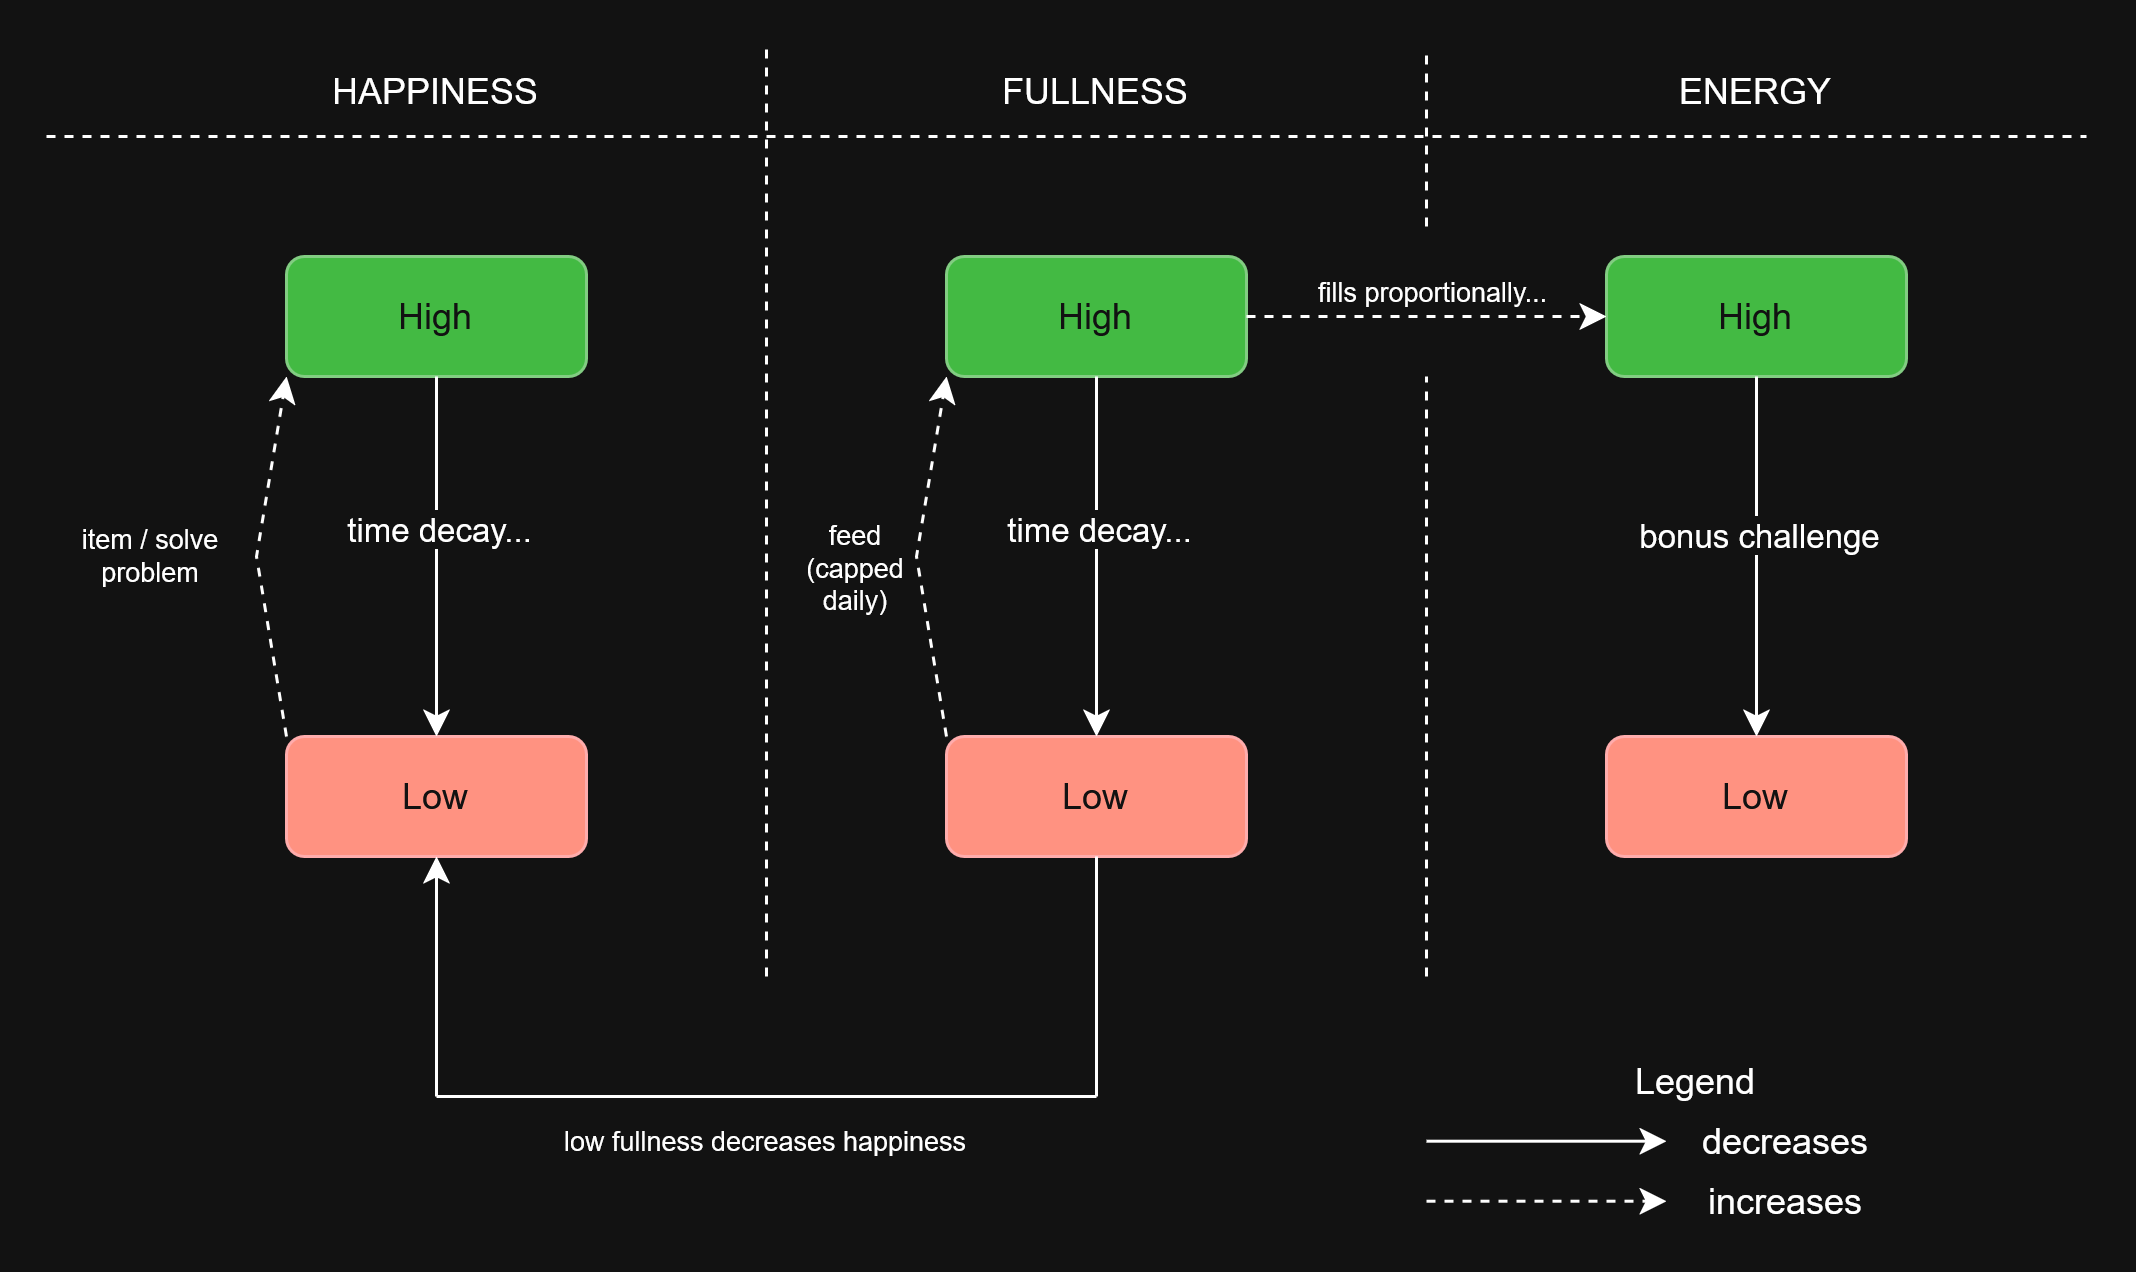

The diagram above was exported from draw.io. Its source (the exported page's mxGraphModel, read from the mxfile embedded in the PNG):
<mxGraphModel dx="1030" dy="534" grid="1" gridSize="10" guides="1" tooltips="1" connect="1" arrows="1" fold="1" page="1" pageScale="1" pageWidth="850" pageHeight="1100" math="0" shadow="0">
  <root>
    <mxCell id="0" />
    <mxCell id="1" parent="0" />
    <mxCell id="ZQBORQgEOyG-4WrtdH4_-21" parent="1" style="text;html=1;whiteSpace=wrap;strokeColor=none;fillColor=none;align=center;verticalAlign=middle;rounded=0;" value="HAPPINESS" vertex="1">
      <mxGeometry height="30" width="60" x="180" y="90" as="geometry" />
    </mxCell>
    <mxCell id="ZQBORQgEOyG-4WrtdH4_-22" parent="1" style="text;html=1;whiteSpace=wrap;strokeColor=none;fillColor=none;align=center;verticalAlign=middle;rounded=0;" value="FULLNESS" vertex="1">
      <mxGeometry height="30" width="60" x="400" y="90" as="geometry" />
    </mxCell>
    <mxCell id="ZQBORQgEOyG-4WrtdH4_-23" parent="1" style="text;html=1;whiteSpace=wrap;strokeColor=none;fillColor=none;align=center;verticalAlign=middle;rounded=0;" value="&lt;div&gt;ENERGY&lt;/div&gt;" vertex="1">
      <mxGeometry height="30" width="60" x="620" y="90" as="geometry" />
    </mxCell>
    <mxCell id="ZQBORQgEOyG-4WrtdH4_-24" edge="1" parent="1" style="endArrow=none;dashed=1;html=1;rounded=0;" value="">
      <mxGeometry height="50" relative="1" width="50" as="geometry">
        <mxPoint x="80" y="120" as="sourcePoint" />
        <mxPoint x="760" y="120" as="targetPoint" />
      </mxGeometry>
    </mxCell>
    <mxCell id="ZQBORQgEOyG-4WrtdH4_-25" edge="1" parent="1" style="endArrow=none;dashed=1;html=1;rounded=0;" value="">
      <mxGeometry height="50" relative="1" width="50" as="geometry">
        <mxPoint x="320" y="400" as="sourcePoint" />
        <mxPoint x="320" y="90" as="targetPoint" />
      </mxGeometry>
    </mxCell>
    <mxCell id="ZQBORQgEOyG-4WrtdH4_-26" edge="1" parent="1" style="endArrow=none;dashed=1;html=1;rounded=0;" value="">
      <mxGeometry height="50" relative="1" width="50" as="geometry">
        <mxPoint x="540" y="150" as="sourcePoint" />
        <mxPoint x="540" y="90" as="targetPoint" />
      </mxGeometry>
    </mxCell>
    <mxCell id="ZQBORQgEOyG-4WrtdH4_-27" parent="1" style="rounded=1;whiteSpace=wrap;html=1;fillColor=#008a00;fontColor=#ffffff;strokeColor=#005700;" value="High" vertex="1">
      <mxGeometry height="40" width="100" x="160" y="160" as="geometry" />
    </mxCell>
    <mxCell id="ZQBORQgEOyG-4WrtdH4_-28" parent="1" style="rounded=1;whiteSpace=wrap;html=1;fillColor=#e51400;strokeColor=#B20000;fontColor=#ffffff;" value="Low" vertex="1">
      <mxGeometry height="40" width="100" x="160" y="320" as="geometry" />
    </mxCell>
    <mxCell id="ZQBORQgEOyG-4WrtdH4_-29" parent="1" style="rounded=1;whiteSpace=wrap;html=1;fillColor=#e51400;strokeColor=#B20000;fontColor=#ffffff;" value="Low" vertex="1">
      <mxGeometry height="40" width="100" x="380" y="320" as="geometry" />
    </mxCell>
    <mxCell id="ZQBORQgEOyG-4WrtdH4_-30" parent="1" style="rounded=1;whiteSpace=wrap;html=1;fillColor=#008a00;fontColor=#ffffff;strokeColor=#005700;" value="High" vertex="1">
      <mxGeometry height="40" width="100" x="380" y="160" as="geometry" />
    </mxCell>
    <mxCell id="ZQBORQgEOyG-4WrtdH4_-31" parent="1" style="rounded=1;whiteSpace=wrap;html=1;fillColor=#e51400;strokeColor=#B20000;fontColor=#ffffff;" value="Low" vertex="1">
      <mxGeometry height="40" width="100" x="600" y="320" as="geometry" />
    </mxCell>
    <mxCell id="ZQBORQgEOyG-4WrtdH4_-32" parent="1" style="rounded=1;whiteSpace=wrap;html=1;fillColor=#008a00;fontColor=#ffffff;strokeColor=#005700;" value="High" vertex="1">
      <mxGeometry height="40" width="100" x="600" y="160" as="geometry" />
    </mxCell>
    <mxCell id="ZQBORQgEOyG-4WrtdH4_-33" edge="1" parent="1" source="ZQBORQgEOyG-4WrtdH4_-27" style="endArrow=classic;html=1;rounded=0;exitX=0.5;exitY=1;exitDx=0;exitDy=0;entryX=0.5;entryY=0;entryDx=0;entryDy=0;" target="ZQBORQgEOyG-4WrtdH4_-28" value="">
      <mxGeometry height="50" relative="1" width="50" as="geometry">
        <mxPoint x="400" y="320" as="sourcePoint" />
        <mxPoint x="450" y="270" as="targetPoint" />
      </mxGeometry>
    </mxCell>
    <mxCell id="ZQBORQgEOyG-4WrtdH4_-38" connectable="0" parent="ZQBORQgEOyG-4WrtdH4_-33" style="edgeLabel;html=1;align=center;verticalAlign=middle;resizable=0;points=[];" value="time decay..." vertex="1">
      <mxGeometry relative="1" x="-0.208" y="1" as="geometry">
        <mxPoint x="-1" y="2" as="offset" />
      </mxGeometry>
    </mxCell>
    <mxCell id="ZQBORQgEOyG-4WrtdH4_-34" edge="1" parent="1" source="ZQBORQgEOyG-4WrtdH4_-30" style="endArrow=classic;html=1;rounded=0;exitX=0.5;exitY=1;exitDx=0;exitDy=0;entryX=0.5;entryY=0;entryDx=0;entryDy=0;" target="ZQBORQgEOyG-4WrtdH4_-29" value="">
      <mxGeometry height="50" relative="1" width="50" as="geometry">
        <mxPoint x="220" y="210" as="sourcePoint" />
        <mxPoint x="220" y="330" as="targetPoint" />
      </mxGeometry>
    </mxCell>
    <mxCell id="ZQBORQgEOyG-4WrtdH4_-36" connectable="0" parent="ZQBORQgEOyG-4WrtdH4_-34" style="edgeLabel;html=1;align=center;verticalAlign=middle;resizable=0;points=[];" value="time decay..." vertex="1">
      <mxGeometry relative="1" x="-0.1276" as="geometry">
        <mxPoint y="-2" as="offset" />
      </mxGeometry>
    </mxCell>
    <mxCell id="ZQBORQgEOyG-4WrtdH4_-35" edge="1" parent="1" source="ZQBORQgEOyG-4WrtdH4_-32" style="endArrow=classic;html=1;rounded=0;exitX=0.5;exitY=1;exitDx=0;exitDy=0;entryX=0.5;entryY=0;entryDx=0;entryDy=0;" target="ZQBORQgEOyG-4WrtdH4_-31" value="">
      <mxGeometry height="50" relative="1" width="50" as="geometry">
        <mxPoint x="455" y="210" as="sourcePoint" />
        <mxPoint x="455" y="330" as="targetPoint" />
      </mxGeometry>
    </mxCell>
    <mxCell id="ZQBORQgEOyG-4WrtdH4_-37" connectable="0" parent="ZQBORQgEOyG-4WrtdH4_-35" style="edgeLabel;html=1;align=center;verticalAlign=middle;resizable=0;points=[];" value="bonus challenge" vertex="1">
      <mxGeometry relative="1" x="-0.1276" y="-1" as="geometry">
        <mxPoint x="1" as="offset" />
      </mxGeometry>
    </mxCell>
    <mxCell id="ZQBORQgEOyG-4WrtdH4_-42" parent="1" style="text;html=1;whiteSpace=wrap;strokeColor=none;fillColor=none;align=center;verticalAlign=middle;rounded=0;fontSize=9;rotation=0;" value="feed (capped daily)" vertex="1">
      <mxGeometry height="30" width="50" x="325" y="249" as="geometry" />
    </mxCell>
    <mxCell id="ZQBORQgEOyG-4WrtdH4_-44" parent="1" style="text;html=1;whiteSpace=wrap;strokeColor=none;fillColor=none;align=center;verticalAlign=middle;rounded=0;fontSize=9;rotation=0;" value="item / solve problem" vertex="1">
      <mxGeometry height="30" width="70" x="80" y="245" as="geometry" />
    </mxCell>
    <mxCell id="ZQBORQgEOyG-4WrtdH4_-46" parent="1" style="text;html=1;whiteSpace=wrap;strokeColor=none;fillColor=none;align=center;verticalAlign=middle;rounded=0;fontSize=9;" value="fills proportionally..." vertex="1">
      <mxGeometry height="30" width="85" x="500" y="157" as="geometry" />
    </mxCell>
    <mxCell id="ZQBORQgEOyG-4WrtdH4_-49" edge="1" parent="1" source="ZQBORQgEOyG-4WrtdH4_-29" style="endArrow=none;html=1;rounded=0;exitX=0.5;exitY=1;exitDx=0;exitDy=0;fontColor=light-dark(default, #ff0000);" value="">
      <mxGeometry height="50" relative="1" width="50" as="geometry">
        <mxPoint x="400" y="290" as="sourcePoint" />
        <mxPoint x="430" y="440" as="targetPoint" />
      </mxGeometry>
    </mxCell>
    <mxCell id="ZQBORQgEOyG-4WrtdH4_-50" edge="1" parent="1" style="endArrow=none;html=1;rounded=0;" value="">
      <mxGeometry height="50" relative="1" width="50" as="geometry">
        <mxPoint x="210" y="440" as="sourcePoint" />
        <mxPoint x="430" y="440" as="targetPoint" />
      </mxGeometry>
    </mxCell>
    <mxCell id="ZQBORQgEOyG-4WrtdH4_-52" edge="1" parent="1" style="endArrow=classic;html=1;rounded=0;entryX=0.5;entryY=1;entryDx=0;entryDy=0;" target="ZQBORQgEOyG-4WrtdH4_-28" value="">
      <mxGeometry height="50" relative="1" width="50" as="geometry">
        <mxPoint x="210" y="440" as="sourcePoint" />
        <mxPoint x="450" y="240" as="targetPoint" />
      </mxGeometry>
    </mxCell>
    <mxCell id="ZQBORQgEOyG-4WrtdH4_-53" parent="1" style="text;html=1;whiteSpace=wrap;strokeColor=none;fillColor=none;align=center;verticalAlign=middle;rounded=0;fontSize=9;" value="low fullness decreases happiness" vertex="1">
      <mxGeometry height="30" width="140" x="250" y="440" as="geometry" />
    </mxCell>
    <mxCell id="ZQBORQgEOyG-4WrtdH4_-62" edge="1" parent="1" source="ZQBORQgEOyG-4WrtdH4_-29" style="endArrow=classic;html=1;rounded=0;entryX=0;entryY=1;entryDx=0;entryDy=0;exitX=0;exitY=0;exitDx=0;exitDy=0;dashed=1;" target="ZQBORQgEOyG-4WrtdH4_-30" value="">
      <mxGeometry height="50" relative="1" width="50" as="geometry">
        <Array as="points">
          <mxPoint x="370" y="260" />
        </Array>
        <mxPoint x="430" y="360" as="sourcePoint" />
        <mxPoint x="480" y="310" as="targetPoint" />
      </mxGeometry>
    </mxCell>
    <mxCell id="ZQBORQgEOyG-4WrtdH4_-63" edge="1" parent="1" source="ZQBORQgEOyG-4WrtdH4_-28" style="endArrow=classic;html=1;rounded=0;entryX=0;entryY=1;entryDx=0;entryDy=0;exitX=0;exitY=0;exitDx=0;exitDy=0;dashed=1;" target="ZQBORQgEOyG-4WrtdH4_-27" value="">
      <mxGeometry height="50" relative="1" width="50" as="geometry">
        <Array as="points">
          <mxPoint x="150" y="260" />
        </Array>
        <mxPoint x="390" y="330" as="sourcePoint" />
        <mxPoint x="390" y="210" as="targetPoint" />
      </mxGeometry>
    </mxCell>
    <mxCell id="ZQBORQgEOyG-4WrtdH4_-64" edge="1" parent="1" source="ZQBORQgEOyG-4WrtdH4_-30" style="endArrow=classic;html=1;rounded=0;entryX=0;entryY=0.5;entryDx=0;entryDy=0;exitX=1;exitY=0.5;exitDx=0;exitDy=0;dashed=1;" target="ZQBORQgEOyG-4WrtdH4_-32" value="">
      <mxGeometry height="50" relative="1" width="50" as="geometry">
        <Array as="points" />
        <mxPoint x="390" y="330" as="sourcePoint" />
        <mxPoint x="390" y="210" as="targetPoint" />
      </mxGeometry>
    </mxCell>
    <mxCell id="ZQBORQgEOyG-4WrtdH4_-65" edge="1" parent="1" style="endArrow=classic;html=1;rounded=0;" value="">
      <mxGeometry height="50" relative="1" width="50" as="geometry">
        <mxPoint x="540" y="454.9" as="sourcePoint" />
        <mxPoint x="620" y="454.9" as="targetPoint" />
      </mxGeometry>
    </mxCell>
    <mxCell id="ZQBORQgEOyG-4WrtdH4_-66" edge="1" parent="1" style="endArrow=classic;html=1;rounded=0;dashed=1;" value="">
      <mxGeometry height="50" relative="1" width="50" as="geometry">
        <mxPoint x="540" y="474.9" as="sourcePoint" />
        <mxPoint x="620" y="474.9" as="targetPoint" />
      </mxGeometry>
    </mxCell>
    <mxCell id="ZQBORQgEOyG-4WrtdH4_-67" parent="1" style="text;html=1;whiteSpace=wrap;strokeColor=none;fillColor=none;align=center;verticalAlign=middle;rounded=0;" value="increases" vertex="1">
      <mxGeometry height="10" width="120" x="600" y="470" as="geometry" />
    </mxCell>
    <mxCell id="ZQBORQgEOyG-4WrtdH4_-68" parent="1" style="text;html=1;whiteSpace=wrap;strokeColor=none;fillColor=none;align=center;verticalAlign=middle;rounded=0;" value="decreases" vertex="1">
      <mxGeometry height="10" width="120" x="600" y="450" as="geometry" />
    </mxCell>
    <mxCell id="ZQBORQgEOyG-4WrtdH4_-69" edge="1" parent="1" style="endArrow=none;dashed=1;html=1;rounded=0;" value="">
      <mxGeometry height="50" relative="1" width="50" as="geometry">
        <mxPoint x="540" y="400" as="sourcePoint" />
        <mxPoint x="540" y="200" as="targetPoint" />
      </mxGeometry>
    </mxCell>
    <mxCell id="ZQBORQgEOyG-4WrtdH4_-70" parent="1" style="text;html=1;whiteSpace=wrap;strokeColor=none;fillColor=none;align=center;verticalAlign=middle;rounded=0;" value="Legend" vertex="1">
      <mxGeometry height="30" width="60" x="600" y="420" as="geometry" />
    </mxCell>
  </root>
</mxGraphModel>